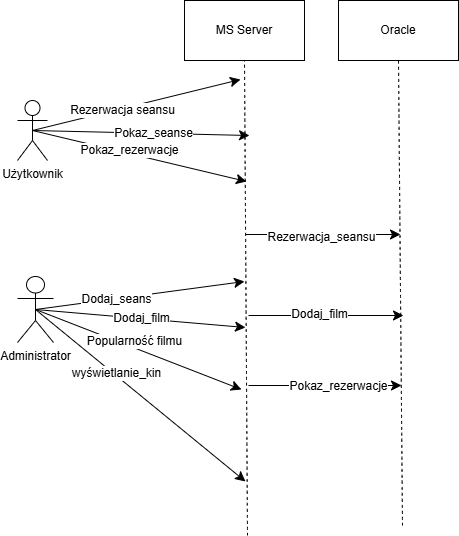

The diagram above was exported from draw.io. Its source (the exported page's mxGraphModel, read from the mxfile embedded in the PNG):
<mxGraphModel dx="1273" dy="570" grid="0" gridSize="10" guides="1" tooltips="1" connect="1" arrows="1" fold="1" page="0" pageScale="1" pageWidth="827" pageHeight="1169" math="0" shadow="0">
  <root>
    <mxCell id="0" />
    <mxCell id="1" parent="0" />
    <mxCell id="rQ2df4vWdalVbfbEbj8P-9" style="edgeStyle=none;curved=1;rounded=0;orthogonalLoop=1;jettySize=auto;html=1;exitX=0.5;exitY=0.5;exitDx=0;exitDy=0;exitPerimeter=0;fontSize=12;startSize=8;endSize=8;" parent="1" source="rQ2df4vWdalVbfbEbj8P-1" edge="1">
      <mxGeometry relative="1" as="geometry">
        <mxPoint x="340" y="179" as="targetPoint" />
      </mxGeometry>
    </mxCell>
    <mxCell id="rQ2df4vWdalVbfbEbj8P-10" value="&amp;nbsp; &amp;nbsp; &amp;nbsp; &amp;nbsp; &amp;nbsp;Rezerwacja seansu" style="edgeLabel;html=1;align=center;verticalAlign=middle;resizable=0;points=[];fontSize=12;" parent="rQ2df4vWdalVbfbEbj8P-9" vertex="1" connectable="0">
      <mxGeometry x="-0.2832" y="2" relative="1" as="geometry">
        <mxPoint as="offset" />
      </mxGeometry>
    </mxCell>
    <mxCell id="rQ2df4vWdalVbfbEbj8P-1" value="Użytkownik" style="shape=umlActor;verticalLabelPosition=bottom;verticalAlign=top;html=1;outlineConnect=0;" parent="1" vertex="1">
      <mxGeometry x="117" y="200" width="30" height="60" as="geometry" />
    </mxCell>
    <mxCell id="rQ2df4vWdalVbfbEbj8P-2" value="Administrator" style="shape=umlActor;verticalLabelPosition=bottom;verticalAlign=top;html=1;outlineConnect=0;" parent="1" vertex="1">
      <mxGeometry x="117" y="376" width="36" height="66" as="geometry" />
    </mxCell>
    <mxCell id="rQ2df4vWdalVbfbEbj8P-3" value="MS Server" style="rounded=0;whiteSpace=wrap;html=1;" parent="1" vertex="1">
      <mxGeometry x="284" y="100" width="120" height="60" as="geometry" />
    </mxCell>
    <mxCell id="rQ2df4vWdalVbfbEbj8P-4" value="Oracle" style="rounded=0;whiteSpace=wrap;html=1;" parent="1" vertex="1">
      <mxGeometry x="438" y="100" width="120" height="60" as="geometry" />
    </mxCell>
    <mxCell id="rQ2df4vWdalVbfbEbj8P-5" value="" style="endArrow=none;dashed=1;html=1;rounded=0;fontSize=12;startSize=8;endSize=8;curved=1;entryX=0.5;entryY=1;entryDx=0;entryDy=0;" parent="1" target="rQ2df4vWdalVbfbEbj8P-3" edge="1">
      <mxGeometry width="50" height="50" relative="1" as="geometry">
        <mxPoint x="347" y="635" as="sourcePoint" />
        <mxPoint x="431" y="365" as="targetPoint" />
      </mxGeometry>
    </mxCell>
    <mxCell id="rQ2df4vWdalVbfbEbj8P-6" value="" style="endArrow=none;dashed=1;html=1;rounded=0;fontSize=12;startSize=8;endSize=8;curved=1;entryX=0.5;entryY=1;entryDx=0;entryDy=0;" parent="1" target="rQ2df4vWdalVbfbEbj8P-4" edge="1">
      <mxGeometry width="50" height="50" relative="1" as="geometry">
        <mxPoint x="502" y="625" as="sourcePoint" />
        <mxPoint x="492" y="173" as="targetPoint" />
      </mxGeometry>
    </mxCell>
    <mxCell id="rQ2df4vWdalVbfbEbj8P-11" value="" style="endArrow=classic;html=1;rounded=0;fontSize=12;startSize=8;endSize=8;curved=1;exitX=0.5;exitY=0.5;exitDx=0;exitDy=0;exitPerimeter=0;" parent="1" source="rQ2df4vWdalVbfbEbj8P-1" edge="1">
      <mxGeometry width="50" height="50" relative="1" as="geometry">
        <mxPoint x="381" y="415" as="sourcePoint" />
        <mxPoint x="349" y="235" as="targetPoint" />
      </mxGeometry>
    </mxCell>
    <mxCell id="rQ2df4vWdalVbfbEbj8P-12" value="Pokaz_seanse" style="edgeLabel;html=1;align=center;verticalAlign=middle;resizable=0;points=[];fontSize=12;" parent="rQ2df4vWdalVbfbEbj8P-11" vertex="1" connectable="0">
      <mxGeometry x="0.1104" relative="1" as="geometry">
        <mxPoint as="offset" />
      </mxGeometry>
    </mxCell>
    <mxCell id="rQ2df4vWdalVbfbEbj8P-14" value="" style="endArrow=classic;html=1;rounded=0;fontSize=12;startSize=8;endSize=8;curved=1;exitX=0.5;exitY=0.5;exitDx=0;exitDy=0;exitPerimeter=0;" parent="1" source="rQ2df4vWdalVbfbEbj8P-1" edge="1">
      <mxGeometry width="50" height="50" relative="1" as="geometry">
        <mxPoint x="197" y="275" as="sourcePoint" />
        <mxPoint x="346" y="281" as="targetPoint" />
      </mxGeometry>
    </mxCell>
    <mxCell id="rQ2df4vWdalVbfbEbj8P-15" value="Pokaz_rezerwacje" style="edgeLabel;html=1;align=center;verticalAlign=middle;resizable=0;points=[];fontSize=12;" parent="rQ2df4vWdalVbfbEbj8P-14" vertex="1" connectable="0">
      <mxGeometry x="-0.2666" y="-1" relative="1" as="geometry">
        <mxPoint x="18" as="offset" />
      </mxGeometry>
    </mxCell>
    <mxCell id="rQ2df4vWdalVbfbEbj8P-16" value="" style="endArrow=classic;html=1;rounded=0;fontSize=12;startSize=8;endSize=8;curved=1;exitX=0.5;exitY=0.5;exitDx=0;exitDy=0;exitPerimeter=0;" parent="1" source="rQ2df4vWdalVbfbEbj8P-2" edge="1">
      <mxGeometry width="50" height="50" relative="1" as="geometry">
        <mxPoint x="381" y="415" as="sourcePoint" />
        <mxPoint x="344" y="381" as="targetPoint" />
      </mxGeometry>
    </mxCell>
    <mxCell id="rQ2df4vWdalVbfbEbj8P-17" value="Dodaj_seans" style="edgeLabel;html=1;align=center;verticalAlign=middle;resizable=0;points=[];fontSize=12;" parent="rQ2df4vWdalVbfbEbj8P-16" vertex="1" connectable="0">
      <mxGeometry x="-0.2287" relative="1" as="geometry">
        <mxPoint as="offset" />
      </mxGeometry>
    </mxCell>
    <mxCell id="rQ2df4vWdalVbfbEbj8P-18" value="" style="endArrow=classic;html=1;rounded=0;fontSize=12;startSize=8;endSize=8;curved=1;exitX=0.5;exitY=0.5;exitDx=0;exitDy=0;exitPerimeter=0;" parent="1" source="rQ2df4vWdalVbfbEbj8P-2" edge="1">
      <mxGeometry width="50" height="50" relative="1" as="geometry">
        <mxPoint x="381" y="415" as="sourcePoint" />
        <mxPoint x="345" y="427" as="targetPoint" />
      </mxGeometry>
    </mxCell>
    <mxCell id="rQ2df4vWdalVbfbEbj8P-19" value="Dodaj_film" style="edgeLabel;html=1;align=center;verticalAlign=middle;resizable=0;points=[];fontSize=12;" parent="rQ2df4vWdalVbfbEbj8P-18" vertex="1" connectable="0">
      <mxGeometry x="0.0095" y="1" relative="1" as="geometry">
        <mxPoint as="offset" />
      </mxGeometry>
    </mxCell>
    <mxCell id="rQ2df4vWdalVbfbEbj8P-20" value="" style="endArrow=classic;html=1;rounded=0;fontSize=12;startSize=8;endSize=8;curved=1;exitX=0.5;exitY=0.5;exitDx=0;exitDy=0;exitPerimeter=0;" parent="1" source="rQ2df4vWdalVbfbEbj8P-2" edge="1">
      <mxGeometry width="50" height="50" relative="1" as="geometry">
        <mxPoint x="381" y="415" as="sourcePoint" />
        <mxPoint x="341" y="489" as="targetPoint" />
      </mxGeometry>
    </mxCell>
    <mxCell id="rQ2df4vWdalVbfbEbj8P-21" value="Popularność filmu" style="edgeLabel;html=1;align=center;verticalAlign=middle;resizable=0;points=[];fontSize=12;" parent="rQ2df4vWdalVbfbEbj8P-20" vertex="1" connectable="0">
      <mxGeometry x="-0.2947" y="2" relative="1" as="geometry">
        <mxPoint x="25" y="5" as="offset" />
      </mxGeometry>
    </mxCell>
    <mxCell id="rQ2df4vWdalVbfbEbj8P-22" value="" style="endArrow=classic;html=1;rounded=0;fontSize=12;startSize=8;endSize=8;curved=1;" parent="1" edge="1">
      <mxGeometry width="50" height="50" relative="1" as="geometry">
        <mxPoint x="345" y="334" as="sourcePoint" />
        <mxPoint x="500" y="334" as="targetPoint" />
      </mxGeometry>
    </mxCell>
    <mxCell id="rQ2df4vWdalVbfbEbj8P-23" value="Rezerwacja_seansu" style="edgeLabel;html=1;align=center;verticalAlign=middle;resizable=0;points=[];fontSize=12;" parent="rQ2df4vWdalVbfbEbj8P-22" vertex="1" connectable="0">
      <mxGeometry x="-0.0271" y="-2" relative="1" as="geometry">
        <mxPoint as="offset" />
      </mxGeometry>
    </mxCell>
    <mxCell id="rQ2df4vWdalVbfbEbj8P-24" value="" style="endArrow=classic;html=1;rounded=0;fontSize=12;startSize=8;endSize=8;curved=1;" parent="1" edge="1">
      <mxGeometry width="50" height="50" relative="1" as="geometry">
        <mxPoint x="348" y="415" as="sourcePoint" />
        <mxPoint x="503" y="415" as="targetPoint" />
      </mxGeometry>
    </mxCell>
    <mxCell id="rQ2df4vWdalVbfbEbj8P-25" value="Dodaj_film" style="edgeLabel;html=1;align=center;verticalAlign=middle;resizable=0;points=[];fontSize=12;" parent="rQ2df4vWdalVbfbEbj8P-24" vertex="1" connectable="0">
      <mxGeometry x="-0.0916" y="2" relative="1" as="geometry">
        <mxPoint as="offset" />
      </mxGeometry>
    </mxCell>
    <mxCell id="rQ2df4vWdalVbfbEbj8P-28" value="" style="endArrow=classic;html=1;rounded=0;fontSize=12;startSize=8;endSize=8;curved=1;" parent="1" edge="1">
      <mxGeometry width="50" height="50" relative="1" as="geometry">
        <mxPoint x="348" y="485" as="sourcePoint" />
        <mxPoint x="501" y="485" as="targetPoint" />
      </mxGeometry>
    </mxCell>
    <mxCell id="rQ2df4vWdalVbfbEbj8P-29" value="Pokaz_rezerwacje" style="edgeLabel;html=1;align=center;verticalAlign=middle;resizable=0;points=[];fontSize=12;" parent="rQ2df4vWdalVbfbEbj8P-28" vertex="1" connectable="0">
      <mxGeometry x="0.1686" relative="1" as="geometry">
        <mxPoint as="offset" />
      </mxGeometry>
    </mxCell>
    <mxCell id="rQ2df4vWdalVbfbEbj8P-31" value="" style="endArrow=classic;html=1;rounded=0;fontSize=12;startSize=8;endSize=8;curved=1;exitX=0.5;exitY=0.5;exitDx=0;exitDy=0;exitPerimeter=0;" parent="1" source="rQ2df4vWdalVbfbEbj8P-2" edge="1">
      <mxGeometry width="50" height="50" relative="1" as="geometry">
        <mxPoint x="175" y="530" as="sourcePoint" />
        <mxPoint x="345" y="581" as="targetPoint" />
      </mxGeometry>
    </mxCell>
    <mxCell id="rQ2df4vWdalVbfbEbj8P-32" value="wyświetlanie_kin" style="edgeLabel;html=1;align=center;verticalAlign=middle;resizable=0;points=[];fontSize=12;" parent="rQ2df4vWdalVbfbEbj8P-31" vertex="1" connectable="0">
      <mxGeometry x="-0.2472" y="1" relative="1" as="geometry">
        <mxPoint x="1" as="offset" />
      </mxGeometry>
    </mxCell>
  </root>
</mxGraphModel>